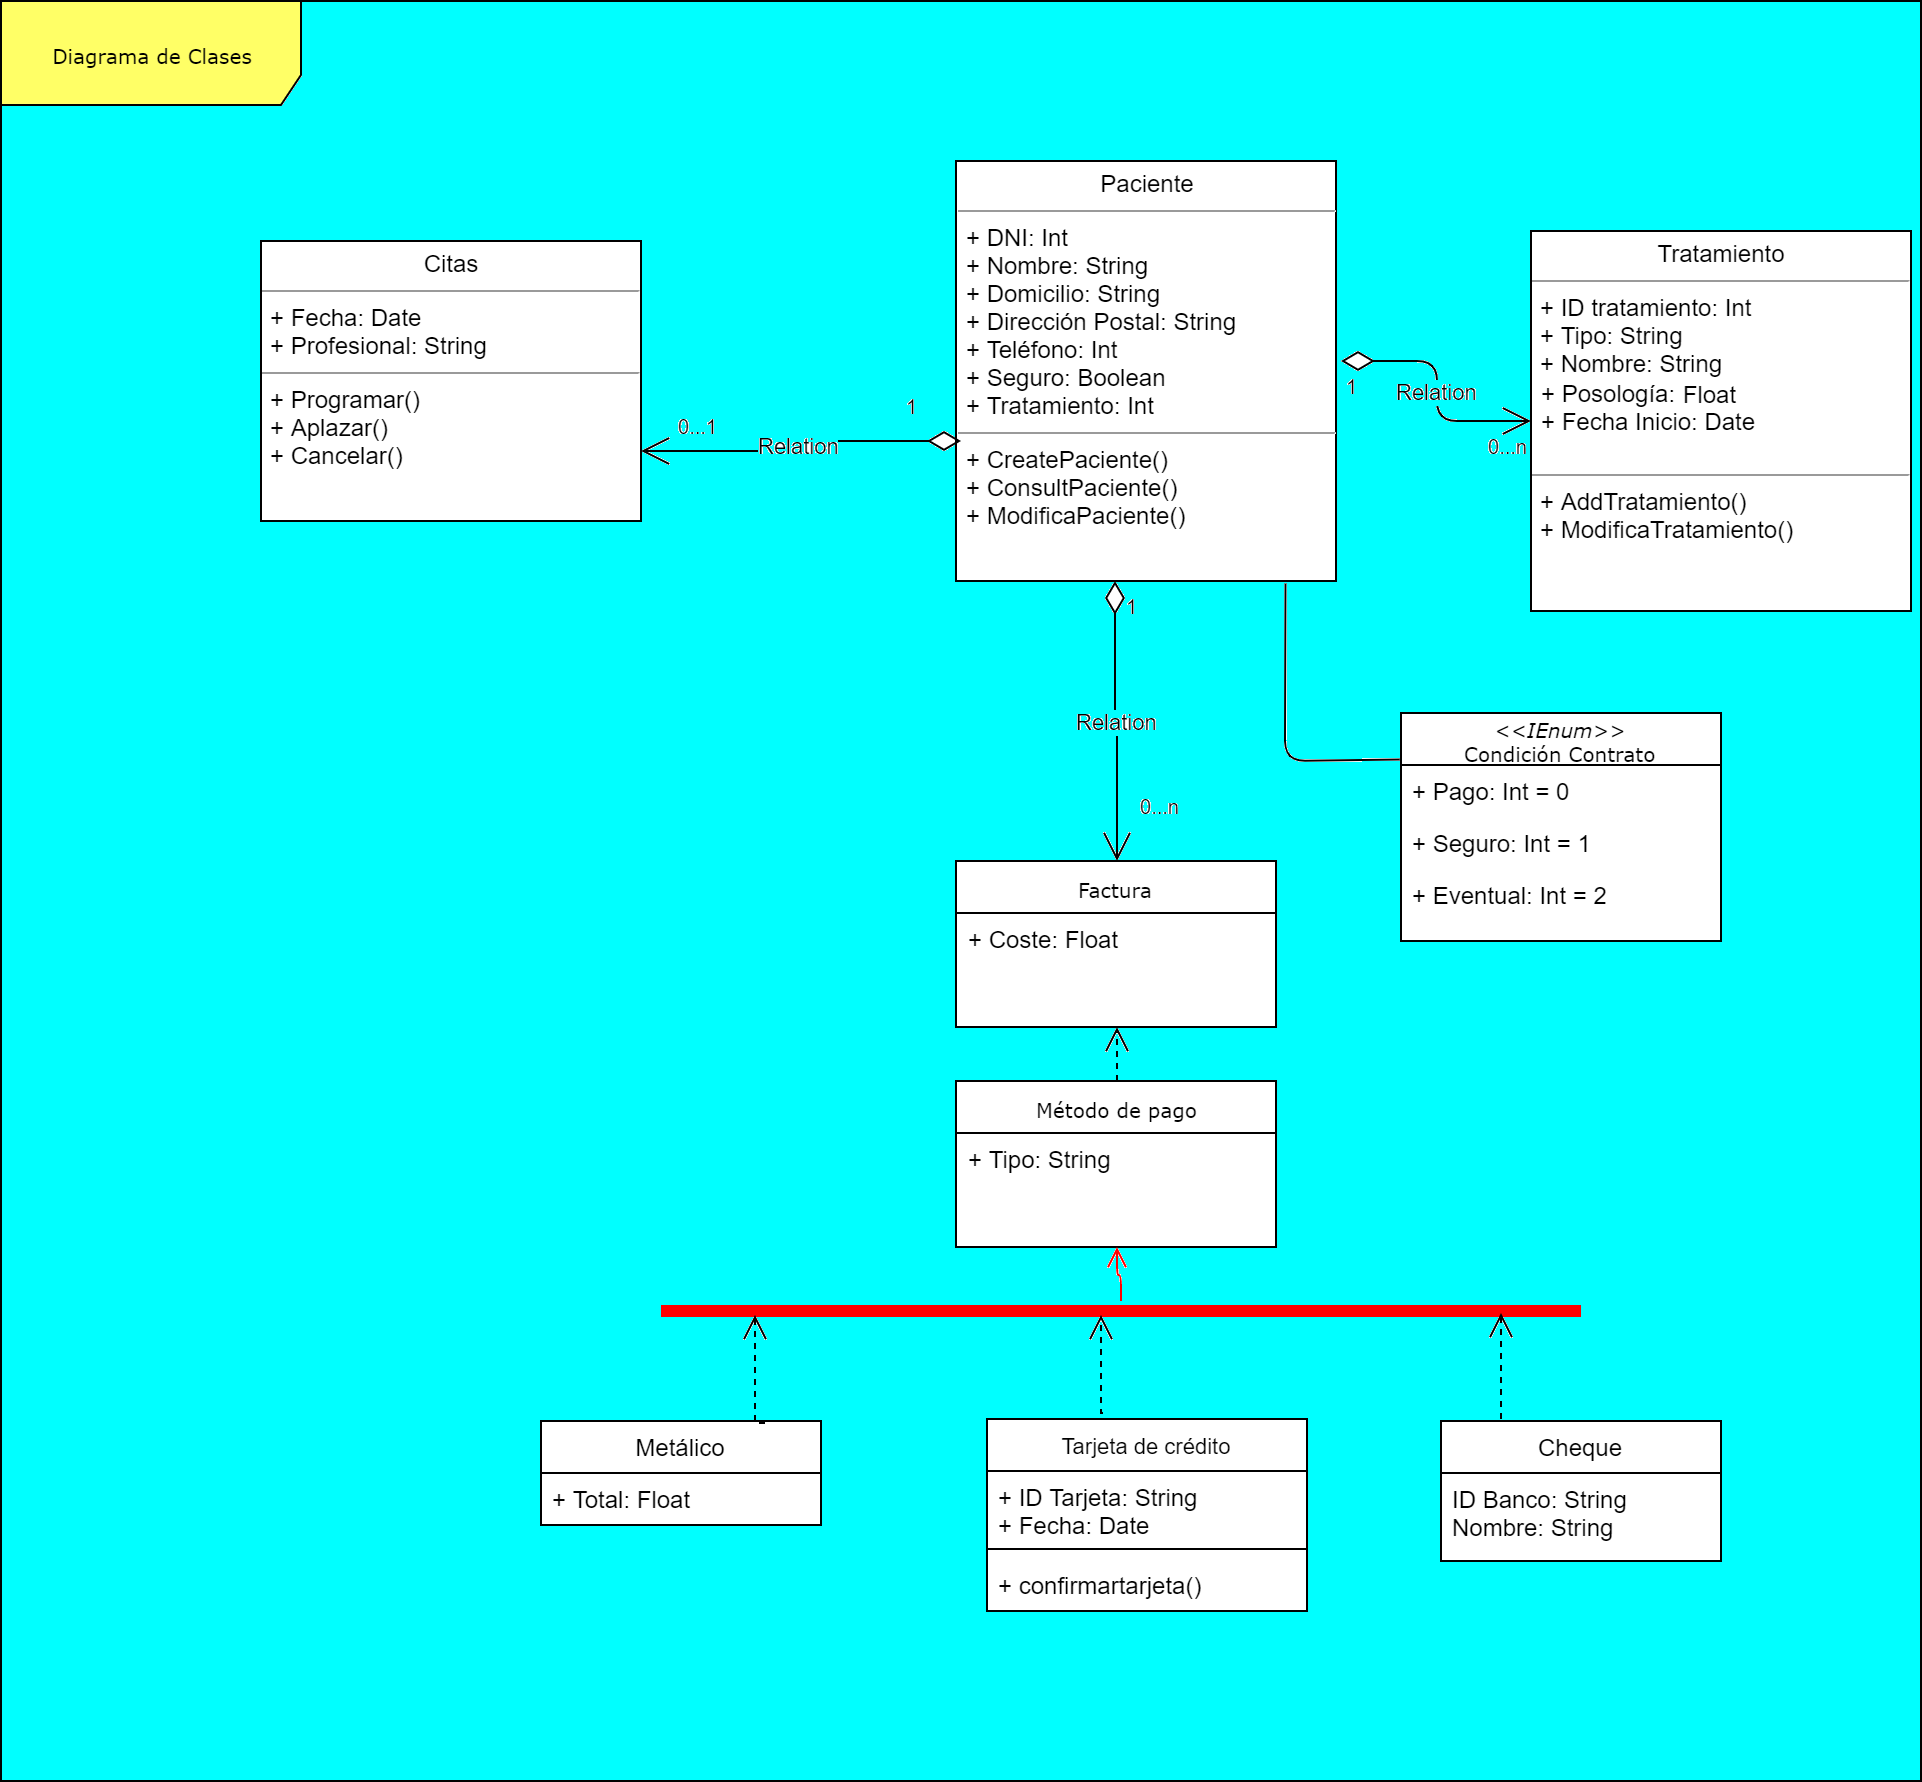

The diagram above was exported from draw.io. Its source (the exported page's mxGraphModel, read from the mxfile embedded in the PNG):
<mxGraphModel dx="1704" dy="1519" grid="1" gridSize="10" guides="1" tooltips="1" connect="1" arrows="1" fold="1" page="1" pageScale="1" pageWidth="850" pageHeight="1100" background="#ffffff" math="0" shadow="0">
  <root>
    <mxCell id="0" />
    <mxCell id="1" parent="0" />
    <mxCell id="17acba5748e5396b-1" value="Diagrama de Clases" style="shape=umlFrame;whiteSpace=wrap;html=1;rounded=0;shadow=0;comic=0;labelBackgroundColor=none;strokeColor=#000000;strokeWidth=1;fillColor=#FFFF66;fontFamily=Verdana;fontSize=10;fontColor=#000000;align=center;width=150;height=52;" parent="1" vertex="1">
      <mxGeometry x="-160" y="-420" width="960" height="890" as="geometry" />
    </mxCell>
    <mxCell id="Vz9eX_ZXdREdDGqfFtmq-8" value="&lt;p style=&quot;margin: 0px ; margin-top: 4px ; text-align: center&quot;&gt;Tratamiento&lt;/p&gt;&lt;hr size=&quot;1&quot;&gt;&lt;p style=&quot;margin: 0px ; margin-left: 4px&quot;&gt;+ ID tratamiento: Int&lt;br&gt;+ Tipo: String&lt;/p&gt;&lt;p style=&quot;margin: 0px ; margin-left: 4px&quot;&gt;+ Nombre: String&lt;/p&gt;&lt;p style=&quot;margin: 0px ; margin-left: 4px&quot;&gt;+ Paciente: Int&lt;br&gt;&lt;/p&gt;&lt;p style=&quot;margin: 0px ; margin-left: 4px&quot;&gt;+ Posología: Int&lt;/p&gt;&lt;p style=&quot;margin: 0px ; margin-left: 4px&quot;&gt;+ Fecha Inicio: Date&lt;br&gt;&lt;/p&gt;&lt;hr size=&quot;1&quot;&gt;&lt;p style=&quot;margin: 0px ; margin-left: 4px&quot;&gt;+ AddTratamiento()&lt;br&gt;&lt;/p&gt;&lt;p style=&quot;margin: 0px ; margin-left: 4px&quot;&gt;+ ModificaTratamiento()&lt;br&gt;&lt;/p&gt;" style="verticalAlign=top;align=left;overflow=fill;fontSize=12;fontFamily=Helvetica;html=1;rounded=0;shadow=0;comic=0;labelBackgroundColor=none;strokeColor=#000000;strokeWidth=1;fillColor=#ffffff;" parent="1" vertex="1">
      <mxGeometry x="605" y="-305" width="190" height="190" as="geometry" />
    </mxCell>
    <mxCell id="Vz9eX_ZXdREdDGqfFtmq-23" value="&lt;p style=&quot;margin: 0px ; margin-top: 4px ; text-align: center&quot;&gt;Paciente&lt;/p&gt;&lt;hr size=&quot;1&quot;&gt;&lt;p style=&quot;margin: 0px ; margin-left: 4px&quot;&gt;+ DNI: Int&lt;br&gt;+ Nombre: String&lt;/p&gt;&lt;p style=&quot;margin: 0px ; margin-left: 4px&quot;&gt;+ Domicilio: String&lt;/p&gt;&lt;p style=&quot;margin: 0px ; margin-left: 4px&quot;&gt;+ Dirección Postal: String&lt;/p&gt;&lt;p style=&quot;margin: 0px ; margin-left: 4px&quot;&gt;+ Teléfono: Int&lt;/p&gt;&lt;p style=&quot;margin: 0px ; margin-left: 4px&quot;&gt;+ Seguro: Boolean&lt;/p&gt;&lt;p style=&quot;margin: 0px ; margin-left: 4px&quot;&gt;+ Tratamiento: Int&lt;br&gt;&lt;/p&gt;&lt;hr size=&quot;1&quot;&gt;&lt;p style=&quot;margin: 0px ; margin-left: 4px&quot;&gt;+ CreatePaciente()&lt;/p&gt;&lt;p style=&quot;margin: 0px ; margin-left: 4px&quot;&gt;+ ConsultPaciente()&lt;/p&gt;&lt;p style=&quot;margin: 0px ; margin-left: 4px&quot;&gt;+ ModificaPaciente()&lt;br&gt;&lt;/p&gt;" style="verticalAlign=top;align=left;overflow=fill;fontSize=12;fontFamily=Helvetica;html=1;rounded=0;shadow=0;comic=0;labelBackgroundColor=none;strokeColor=#000000;strokeWidth=1;fillColor=#ffffff;" parent="1" vertex="1">
      <mxGeometry x="317.5" y="-340" width="190" height="210" as="geometry" />
    </mxCell>
    <mxCell id="Vz9eX_ZXdREdDGqfFtmq-25" value="&lt;p style=&quot;margin: 0px ; margin-top: 4px ; text-align: center&quot;&gt;Citas&lt;/p&gt;&lt;hr size=&quot;1&quot;&gt;&lt;p style=&quot;margin: 0px ; margin-left: 4px&quot;&gt;+ Fecha: Date&lt;br&gt;+ Profesional: String&lt;br&gt;&lt;/p&gt;&lt;hr size=&quot;1&quot;&gt;&lt;p style=&quot;margin: 0px ; margin-left: 4px&quot;&gt;+ Programar()&lt;/p&gt;&lt;p style=&quot;margin: 0px ; margin-left: 4px&quot;&gt;+ Aplazar()&lt;br&gt;&lt;/p&gt;&lt;p style=&quot;margin: 0px ; margin-left: 4px&quot;&gt;+ Cancelar()&lt;br&gt;&lt;/p&gt;" style="verticalAlign=top;align=left;overflow=fill;fontSize=12;fontFamily=Helvetica;html=1;rounded=0;shadow=0;comic=0;labelBackgroundColor=none;strokeColor=#000000;strokeWidth=1;fillColor=#ffffff;" parent="1" vertex="1">
      <mxGeometry x="-30" y="-300" width="190" height="140" as="geometry" />
    </mxCell>
    <mxCell id="Vz9eX_ZXdREdDGqfFtmq-26" value="&lt;div&gt;&lt;i&gt;&amp;lt;&amp;lt;IEnum&amp;gt;&amp;gt;&lt;/i&gt;&lt;/div&gt;&lt;div&gt;Condición Contrato&lt;/div&gt;" style="swimlane;html=1;fontStyle=0;childLayout=stackLayout;horizontal=1;startSize=26;fillColor=none;horizontalStack=0;resizeParent=1;resizeLast=0;collapsible=1;marginBottom=0;swimlaneFillColor=#ffffff;rounded=0;shadow=0;comic=0;labelBackgroundColor=none;strokeColor=#000000;strokeWidth=1;fontFamily=Verdana;fontSize=10;fontColor=#000000;align=center;" parent="1" vertex="1">
      <mxGeometry x="540" y="-64" width="160" height="114" as="geometry" />
    </mxCell>
    <mxCell id="Vz9eX_ZXdREdDGqfFtmq-27" value="+ Pago: Int = 0" style="text;html=1;strokeColor=none;fillColor=none;align=left;verticalAlign=top;spacingLeft=4;spacingRight=4;whiteSpace=wrap;overflow=hidden;rotatable=0;points=[[0,0.5],[1,0.5]];portConstraint=eastwest;" parent="Vz9eX_ZXdREdDGqfFtmq-26" vertex="1">
      <mxGeometry y="26" width="160" height="26" as="geometry" />
    </mxCell>
    <mxCell id="Vz9eX_ZXdREdDGqfFtmq-28" value="+ Seguro: Int = 1" style="text;html=1;strokeColor=none;fillColor=none;align=left;verticalAlign=top;spacingLeft=4;spacingRight=4;whiteSpace=wrap;overflow=hidden;rotatable=0;points=[[0,0.5],[1,0.5]];portConstraint=eastwest;" parent="Vz9eX_ZXdREdDGqfFtmq-26" vertex="1">
      <mxGeometry y="52" width="160" height="26" as="geometry" />
    </mxCell>
    <mxCell id="Vz9eX_ZXdREdDGqfFtmq-34" value="+ Eventual: Int = 2" style="text;html=1;strokeColor=none;fillColor=none;align=left;verticalAlign=top;spacingLeft=4;spacingRight=4;whiteSpace=wrap;overflow=hidden;rotatable=0;points=[[0,0.5],[1,0.5]];portConstraint=eastwest;" parent="Vz9eX_ZXdREdDGqfFtmq-26" vertex="1">
      <mxGeometry y="78" width="160" height="26" as="geometry" />
    </mxCell>
    <mxCell id="Vz9eX_ZXdREdDGqfFtmq-30" value="Factura" style="swimlane;html=1;fontStyle=0;childLayout=stackLayout;horizontal=1;startSize=26;fillColor=none;horizontalStack=0;resizeParent=1;resizeLast=0;collapsible=1;marginBottom=0;swimlaneFillColor=#ffffff;rounded=0;shadow=0;comic=0;labelBackgroundColor=none;strokeColor=#000000;strokeWidth=1;fontFamily=Verdana;fontSize=10;fontColor=#000000;align=center;" parent="1" vertex="1">
      <mxGeometry x="317.5" y="10" width="160" height="83" as="geometry" />
    </mxCell>
    <mxCell id="Vz9eX_ZXdREdDGqfFtmq-32" value="+ Coste: Float" style="text;html=1;strokeColor=none;fillColor=none;align=left;verticalAlign=top;spacingLeft=4;spacingRight=4;whiteSpace=wrap;overflow=hidden;rotatable=0;points=[[0,0.5],[1,0.5]];portConstraint=eastwest;" parent="Vz9eX_ZXdREdDGqfFtmq-30" vertex="1">
      <mxGeometry y="26" width="160" height="26" as="geometry" />
    </mxCell>
    <mxCell id="Vz9eX_ZXdREdDGqfFtmq-38" value="Método de pago" style="swimlane;html=1;fontStyle=0;childLayout=stackLayout;horizontal=1;startSize=26;fillColor=none;horizontalStack=0;resizeParent=1;resizeLast=0;collapsible=1;marginBottom=0;swimlaneFillColor=#ffffff;rounded=0;shadow=0;comic=0;labelBackgroundColor=none;strokeColor=#000000;strokeWidth=1;fontFamily=Verdana;fontSize=10;fontColor=#000000;align=center;" parent="1" vertex="1">
      <mxGeometry x="317.5" y="120" width="160" height="83" as="geometry" />
    </mxCell>
    <mxCell id="Vz9eX_ZXdREdDGqfFtmq-39" value="+ Tipo: String" style="text;html=1;strokeColor=none;fillColor=none;align=left;verticalAlign=top;spacingLeft=4;spacingRight=4;whiteSpace=wrap;overflow=hidden;rotatable=0;points=[[0,0.5],[1,0.5]];portConstraint=eastwest;" parent="Vz9eX_ZXdREdDGqfFtmq-38" vertex="1">
      <mxGeometry y="26" width="160" height="26" as="geometry" />
    </mxCell>
    <mxCell id="Vz9eX_ZXdREdDGqfFtmq-42" style="edgeStyle=orthogonalEdgeStyle;rounded=0;html=1;dashed=1;labelBackgroundColor=none;startFill=0;endArrow=open;endFill=0;endSize=10;fontFamily=Verdana;fontSize=10;exitX=0.5;exitY=0;exitDx=0;exitDy=0;entryX=0.5;entryY=1;entryDx=0;entryDy=0;" parent="1" source="Vz9eX_ZXdREdDGqfFtmq-38" target="Vz9eX_ZXdREdDGqfFtmq-30" edge="1">
      <mxGeometry relative="1" as="geometry">
        <Array as="points">
          <mxPoint x="398" y="110" />
          <mxPoint x="398" y="110" />
        </Array>
        <mxPoint x="670" y="370.0344827586207" as="sourcePoint" />
        <mxPoint x="414" y="90" as="targetPoint" />
      </mxGeometry>
    </mxCell>
    <mxCell id="Vz9eX_ZXdREdDGqfFtmq-53" value="Metálico" style="swimlane;fontStyle=0;childLayout=stackLayout;horizontal=1;startSize=26;fillColor=none;horizontalStack=0;resizeParent=1;resizeParentMax=0;resizeLast=0;collapsible=1;marginBottom=0;" parent="1" vertex="1">
      <mxGeometry x="110" y="290" width="140" height="52" as="geometry" />
    </mxCell>
    <mxCell id="Vz9eX_ZXdREdDGqfFtmq-55" value="+ Total: Float" style="text;strokeColor=none;fillColor=none;align=left;verticalAlign=top;spacingLeft=4;spacingRight=4;overflow=hidden;rotatable=0;points=[[0,0.5],[1,0.5]];portConstraint=eastwest;" parent="Vz9eX_ZXdREdDGqfFtmq-53" vertex="1">
      <mxGeometry y="26" width="140" height="26" as="geometry" />
    </mxCell>
    <mxCell id="Vz9eX_ZXdREdDGqfFtmq-59" value="Tarjeta de crédito" style="swimlane;fontStyle=0;align=center;verticalAlign=top;childLayout=stackLayout;horizontal=1;startSize=26;horizontalStack=0;resizeParent=1;resizeParentMax=0;resizeLast=0;collapsible=1;marginBottom=0;fontSize=11;" parent="1" vertex="1">
      <mxGeometry x="333" y="289" width="160" height="96" as="geometry" />
    </mxCell>
    <mxCell id="Vz9eX_ZXdREdDGqfFtmq-60" value="+ ID Tarjeta: String&#10;+ Fecha: Date" style="text;strokeColor=none;fillColor=none;align=left;verticalAlign=top;spacingLeft=4;spacingRight=4;overflow=hidden;rotatable=0;points=[[0,0.5],[1,0.5]];portConstraint=eastwest;" parent="Vz9eX_ZXdREdDGqfFtmq-59" vertex="1">
      <mxGeometry y="26" width="160" height="34" as="geometry" />
    </mxCell>
    <mxCell id="Vz9eX_ZXdREdDGqfFtmq-61" value="" style="line;strokeWidth=1;fillColor=none;align=left;verticalAlign=middle;spacingTop=-1;spacingLeft=3;spacingRight=3;rotatable=0;labelPosition=right;points=[];portConstraint=eastwest;" parent="Vz9eX_ZXdREdDGqfFtmq-59" vertex="1">
      <mxGeometry y="60" width="160" height="10" as="geometry" />
    </mxCell>
    <mxCell id="Vz9eX_ZXdREdDGqfFtmq-62" value="+ confirmartarjeta()" style="text;strokeColor=none;fillColor=none;align=left;verticalAlign=top;spacingLeft=4;spacingRight=4;overflow=hidden;rotatable=0;points=[[0,0.5],[1,0.5]];portConstraint=eastwest;" parent="Vz9eX_ZXdREdDGqfFtmq-59" vertex="1">
      <mxGeometry y="70" width="160" height="26" as="geometry" />
    </mxCell>
    <mxCell id="Vz9eX_ZXdREdDGqfFtmq-63" value="Cheque" style="swimlane;fontStyle=0;childLayout=stackLayout;horizontal=1;startSize=26;fillColor=none;horizontalStack=0;resizeParent=1;resizeParentMax=0;resizeLast=0;collapsible=1;marginBottom=0;" parent="1" vertex="1">
      <mxGeometry x="560" y="290" width="140" height="70" as="geometry" />
    </mxCell>
    <mxCell id="Vz9eX_ZXdREdDGqfFtmq-64" value="ID Banco: String&#10;Nombre: String&#10;" style="text;strokeColor=none;fillColor=none;align=left;verticalAlign=top;spacingLeft=4;spacingRight=4;overflow=hidden;rotatable=0;points=[[0,0.5],[1,0.5]];portConstraint=eastwest;" parent="Vz9eX_ZXdREdDGqfFtmq-63" vertex="1">
      <mxGeometry y="26" width="140" height="44" as="geometry" />
    </mxCell>
    <mxCell id="Vz9eX_ZXdREdDGqfFtmq-71" value="Relation" style="endArrow=open;html=1;endSize=12;startArrow=diamondThin;startSize=14;startFill=0;edgeStyle=orthogonalEdgeStyle;fontSize=11;" parent="1" target="Vz9eX_ZXdREdDGqfFtmq-8" edge="1">
      <mxGeometry relative="1" as="geometry">
        <mxPoint x="510" y="-240" as="sourcePoint" />
        <mxPoint x="602" y="-235" as="targetPoint" />
      </mxGeometry>
    </mxCell>
    <mxCell id="Vz9eX_ZXdREdDGqfFtmq-72" value="1" style="resizable=0;html=1;align=left;verticalAlign=top;labelBackgroundColor=#ffffff;fontSize=10;" parent="Vz9eX_ZXdREdDGqfFtmq-71" connectable="0" vertex="1">
      <mxGeometry x="-1" relative="1" as="geometry" />
    </mxCell>
    <mxCell id="Vz9eX_ZXdREdDGqfFtmq-73" value="0...n" style="resizable=0;html=1;align=right;verticalAlign=top;labelBackgroundColor=#ffffff;fontSize=10;" parent="Vz9eX_ZXdREdDGqfFtmq-71" connectable="0" vertex="1">
      <mxGeometry x="1" relative="1" as="geometry" />
    </mxCell>
    <mxCell id="Vz9eX_ZXdREdDGqfFtmq-81" value="Relation" style="endArrow=open;html=1;endSize=12;startArrow=diamondThin;startSize=14;startFill=0;edgeStyle=orthogonalEdgeStyle;entryX=1;entryY=0.75;entryDx=0;entryDy=0;exitX=0.013;exitY=0.667;exitDx=0;exitDy=0;exitPerimeter=0;" parent="1" source="Vz9eX_ZXdREdDGqfFtmq-23" target="Vz9eX_ZXdREdDGqfFtmq-25" edge="1">
      <mxGeometry relative="1" as="geometry">
        <mxPoint x="310" y="-150" as="sourcePoint" />
        <mxPoint x="150" y="-150" as="targetPoint" />
      </mxGeometry>
    </mxCell>
    <mxCell id="Vz9eX_ZXdREdDGqfFtmq-82" value="1" style="resizable=0;html=1;align=left;verticalAlign=top;labelBackgroundColor=#ffffff;fontSize=10;" parent="Vz9eX_ZXdREdDGqfFtmq-81" connectable="0" vertex="1">
      <mxGeometry x="-1" relative="1" as="geometry">
        <mxPoint x="-30" y="-30" as="offset" />
      </mxGeometry>
    </mxCell>
    <mxCell id="Vz9eX_ZXdREdDGqfFtmq-83" value="0...1" style="resizable=0;html=1;align=right;verticalAlign=top;labelBackgroundColor=#ffffff;fontSize=10;" parent="Vz9eX_ZXdREdDGqfFtmq-81" connectable="0" vertex="1">
      <mxGeometry x="1" relative="1" as="geometry">
        <mxPoint x="40" y="-25" as="offset" />
      </mxGeometry>
    </mxCell>
    <mxCell id="Vz9eX_ZXdREdDGqfFtmq-84" value="Relation" style="endArrow=open;html=1;endSize=12;startArrow=diamondThin;startSize=14;startFill=0;edgeStyle=orthogonalEdgeStyle;entryX=0.5;entryY=0;entryDx=0;entryDy=0;exitX=0.421;exitY=1.001;exitDx=0;exitDy=0;exitPerimeter=0;" parent="1" source="Vz9eX_ZXdREdDGqfFtmq-23" target="Vz9eX_ZXdREdDGqfFtmq-30" edge="1">
      <mxGeometry relative="1" as="geometry">
        <mxPoint x="290" y="-50" as="sourcePoint" />
        <mxPoint x="450" y="-50" as="targetPoint" />
      </mxGeometry>
    </mxCell>
    <mxCell id="Vz9eX_ZXdREdDGqfFtmq-85" value="1" style="resizable=0;html=1;align=left;verticalAlign=top;labelBackgroundColor=#ffffff;fontSize=10;" parent="Vz9eX_ZXdREdDGqfFtmq-84" connectable="0" vertex="1">
      <mxGeometry x="-1" relative="1" as="geometry">
        <mxPoint x="2.5" as="offset" />
      </mxGeometry>
    </mxCell>
    <mxCell id="Vz9eX_ZXdREdDGqfFtmq-86" value="0...n" style="resizable=0;html=1;align=right;verticalAlign=top;labelBackgroundColor=#ffffff;fontSize=10;" parent="Vz9eX_ZXdREdDGqfFtmq-84" connectable="0" vertex="1">
      <mxGeometry x="1" relative="1" as="geometry">
        <mxPoint x="32.5" y="-40" as="offset" />
      </mxGeometry>
    </mxCell>
    <mxCell id="Vz9eX_ZXdREdDGqfFtmq-91" value="" style="endArrow=none;html=1;entryX=0.867;entryY=1.006;entryDx=0;entryDy=0;entryPerimeter=0;exitX=-0.004;exitY=0.204;exitDx=0;exitDy=0;exitPerimeter=0;" parent="1" source="Vz9eX_ZXdREdDGqfFtmq-26" target="Vz9eX_ZXdREdDGqfFtmq-23" edge="1">
      <mxGeometry width="50" height="50" relative="1" as="geometry">
        <mxPoint x="240" as="sourcePoint" />
        <mxPoint x="290" y="-50" as="targetPoint" />
        <Array as="points">
          <mxPoint x="482" y="-40" />
        </Array>
      </mxGeometry>
    </mxCell>
    <mxCell id="Vz9eX_ZXdREdDGqfFtmq-96" value="" style="shape=line;html=1;strokeWidth=6;strokeColor=#ff0000;fontSize=11;" parent="1" vertex="1">
      <mxGeometry x="170" y="230" width="460" height="10" as="geometry" />
    </mxCell>
    <mxCell id="Vz9eX_ZXdREdDGqfFtmq-97" value="" style="edgeStyle=orthogonalEdgeStyle;html=1;verticalAlign=bottom;endArrow=open;endSize=8;strokeColor=#ff0000;entryX=0.5;entryY=1;entryDx=0;entryDy=0;" parent="1" source="Vz9eX_ZXdREdDGqfFtmq-96" target="Vz9eX_ZXdREdDGqfFtmq-38" edge="1">
      <mxGeometry relative="1" as="geometry">
        <mxPoint x="447.5" y="205.5" as="targetPoint" />
      </mxGeometry>
    </mxCell>
    <mxCell id="Vz9eX_ZXdREdDGqfFtmq-101" style="edgeStyle=orthogonalEdgeStyle;rounded=0;html=1;dashed=1;labelBackgroundColor=none;startFill=0;endArrow=open;endFill=0;endSize=10;fontFamily=Verdana;fontSize=10;exitX=0.797;exitY=0.014;exitDx=0;exitDy=0;entryX=0.102;entryY=0.7;entryDx=0;entryDy=0;entryPerimeter=0;exitPerimeter=0;" parent="1" source="Vz9eX_ZXdREdDGqfFtmq-53" target="Vz9eX_ZXdREdDGqfFtmq-96" edge="1">
      <mxGeometry relative="1" as="geometry">
        <Array as="points">
          <mxPoint x="217" y="291" />
        </Array>
        <mxPoint x="407.57142857142844" y="129.8571428571429" as="sourcePoint" />
        <mxPoint x="407.57142857142844" y="103" as="targetPoint" />
      </mxGeometry>
    </mxCell>
    <mxCell id="Vz9eX_ZXdREdDGqfFtmq-102" style="edgeStyle=orthogonalEdgeStyle;rounded=0;html=1;dashed=1;labelBackgroundColor=none;startFill=0;endArrow=open;endFill=0;endSize=10;fontFamily=Verdana;fontSize=10;exitX=0.364;exitY=-0.03;exitDx=0;exitDy=0;entryX=0.479;entryY=0.7;entryDx=0;entryDy=0;entryPerimeter=0;exitPerimeter=0;" parent="1" source="Vz9eX_ZXdREdDGqfFtmq-59" target="Vz9eX_ZXdREdDGqfFtmq-96" edge="1">
      <mxGeometry relative="1" as="geometry">
        <Array as="points">
          <mxPoint x="390" y="286" />
        </Array>
        <mxPoint x="231.57142857142867" y="300.7142857142858" as="sourcePoint" />
        <mxPoint x="227" y="247" as="targetPoint" />
      </mxGeometry>
    </mxCell>
    <mxCell id="Vz9eX_ZXdREdDGqfFtmq-103" style="edgeStyle=orthogonalEdgeStyle;rounded=0;html=1;dashed=1;labelBackgroundColor=none;startFill=0;endArrow=open;endFill=0;endSize=10;fontFamily=Verdana;fontSize=10;exitX=0.25;exitY=0;exitDx=0;exitDy=0;" parent="1" source="Vz9eX_ZXdREdDGqfFtmq-63" edge="1">
      <mxGeometry relative="1" as="geometry">
        <Array as="points">
          <mxPoint x="590" y="290" />
          <mxPoint x="590" y="236" />
        </Array>
        <mxPoint x="401.2857142857142" y="296.1428571428571" as="sourcePoint" />
        <mxPoint x="590" y="236" as="targetPoint" />
      </mxGeometry>
    </mxCell>
  </root>
</mxGraphModel>